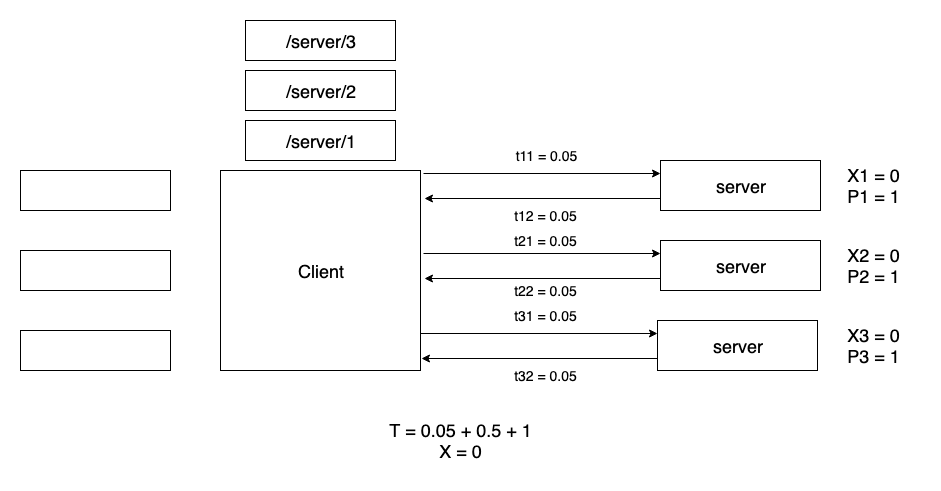

The diagram above was exported from draw.io. Its source (the exported page's mxGraphModel, read from the mxfile embedded in the PNG):
<mxGraphModel dx="1092" dy="1920" grid="1" gridSize="10" guides="1" tooltips="1" connect="1" arrows="1" fold="1" page="1" pageScale="1" pageWidth="826" pageHeight="1169" math="0" shadow="0">
  <root>
    <mxCell id="0" />
    <mxCell id="1" parent="0" />
    <mxCell id="qWyymiY3wK-ePTPxsgIl-4" value="" style="rounded=0;whiteSpace=wrap;html=1;" parent="1" vertex="1">
      <mxGeometry x="20" y="80" width="150" height="40" as="geometry" />
    </mxCell>
    <mxCell id="qWyymiY3wK-ePTPxsgIl-5" value="" style="rounded=0;whiteSpace=wrap;html=1;" parent="1" vertex="1">
      <mxGeometry x="20" y="160" width="150" height="40" as="geometry" />
    </mxCell>
    <mxCell id="qWyymiY3wK-ePTPxsgIl-6" value="" style="rounded=0;whiteSpace=wrap;html=1;" parent="1" vertex="1">
      <mxGeometry x="20" y="240" width="150" height="40" as="geometry" />
    </mxCell>
    <mxCell id="qWyymiY3wK-ePTPxsgIl-9" value="&lt;font style=&quot;font-size: 18px&quot;&gt;Client&lt;/font&gt;" style="whiteSpace=wrap;html=1;aspect=fixed;" parent="1" vertex="1">
      <mxGeometry x="220" y="80" width="200" height="200" as="geometry" />
    </mxCell>
    <mxCell id="AwVjeT6Di6_5vZkV0k5D-50" style="edgeStyle=orthogonalEdgeStyle;rounded=0;orthogonalLoop=1;jettySize=auto;html=1;exitX=1.015;exitY=0.015;exitDx=0;exitDy=0;entryX=0;entryY=0.25;entryDx=0;entryDy=0;exitPerimeter=0;" parent="1" source="qWyymiY3wK-ePTPxsgIl-9" target="AwVjeT6Di6_5vZkV0k5D-1" edge="1">
      <mxGeometry relative="1" as="geometry" />
    </mxCell>
    <mxCell id="AwVjeT6Di6_5vZkV0k5D-51" style="edgeStyle=orthogonalEdgeStyle;rounded=0;orthogonalLoop=1;jettySize=auto;html=1;exitX=0;exitY=0.75;exitDx=0;exitDy=0;entryX=1.02;entryY=0.14;entryDx=0;entryDy=0;entryPerimeter=0;" parent="1" source="AwVjeT6Di6_5vZkV0k5D-1" target="qWyymiY3wK-ePTPxsgIl-9" edge="1">
      <mxGeometry relative="1" as="geometry" />
    </mxCell>
    <mxCell id="AwVjeT6Di6_5vZkV0k5D-1" value="&lt;span style=&quot;white-space: normal&quot;&gt;&lt;font style=&quot;font-size: 18px&quot;&gt;server&lt;br&gt;&lt;/font&gt;&lt;/span&gt;" style="rounded=0;whiteSpace=wrap;html=1;" parent="1" vertex="1">
      <mxGeometry x="660" y="70" width="160" height="50" as="geometry" />
    </mxCell>
    <UserObject label="&lt;font style=&quot;font-size: 18px&quot;&gt;T = 0.05 + 0.5 + 1&lt;br&gt;X = 0&lt;br&gt;&lt;/font&gt;" placeholders="1" name="Variable" id="AwVjeT6Di6_5vZkV0k5D-9">
      <mxCell style="text;html=1;strokeColor=none;fillColor=none;align=center;verticalAlign=middle;whiteSpace=wrap;overflow=hidden;" parent="1" vertex="1">
        <mxGeometry x="20" y="320" width="880" height="60" as="geometry" />
      </mxCell>
    </UserObject>
    <mxCell id="AwVjeT6Di6_5vZkV0k5D-57" style="edgeStyle=orthogonalEdgeStyle;rounded=0;orthogonalLoop=1;jettySize=auto;html=1;exitX=1.015;exitY=0.015;exitDx=0;exitDy=0;entryX=0;entryY=0.25;entryDx=0;entryDy=0;exitPerimeter=0;" parent="1" target="AwVjeT6Di6_5vZkV0k5D-59" edge="1">
      <mxGeometry relative="1" as="geometry">
        <mxPoint x="423" y="163" as="sourcePoint" />
      </mxGeometry>
    </mxCell>
    <mxCell id="AwVjeT6Di6_5vZkV0k5D-58" style="edgeStyle=orthogonalEdgeStyle;rounded=0;orthogonalLoop=1;jettySize=auto;html=1;exitX=0;exitY=0.75;exitDx=0;exitDy=0;entryX=1.02;entryY=0.14;entryDx=0;entryDy=0;entryPerimeter=0;" parent="1" source="AwVjeT6Di6_5vZkV0k5D-59" edge="1">
      <mxGeometry relative="1" as="geometry">
        <mxPoint x="424" y="188" as="targetPoint" />
      </mxGeometry>
    </mxCell>
    <mxCell id="AwVjeT6Di6_5vZkV0k5D-59" value="&lt;span style=&quot;white-space: normal&quot;&gt;&lt;font style=&quot;font-size: 18px&quot;&gt;server&lt;br&gt;&lt;/font&gt;&lt;/span&gt;" style="rounded=0;whiteSpace=wrap;html=1;" parent="1" vertex="1">
      <mxGeometry x="660" y="150" width="160" height="50" as="geometry" />
    </mxCell>
    <mxCell id="AwVjeT6Di6_5vZkV0k5D-60" style="edgeStyle=orthogonalEdgeStyle;rounded=0;orthogonalLoop=1;jettySize=auto;html=1;exitX=1.015;exitY=0.015;exitDx=0;exitDy=0;entryX=0;entryY=0.25;entryDx=0;entryDy=0;exitPerimeter=0;" parent="1" target="AwVjeT6Di6_5vZkV0k5D-62" edge="1">
      <mxGeometry relative="1" as="geometry">
        <mxPoint x="420" y="243" as="sourcePoint" />
      </mxGeometry>
    </mxCell>
    <mxCell id="AwVjeT6Di6_5vZkV0k5D-61" style="edgeStyle=orthogonalEdgeStyle;rounded=0;orthogonalLoop=1;jettySize=auto;html=1;exitX=0;exitY=0.75;exitDx=0;exitDy=0;entryX=1.02;entryY=0.14;entryDx=0;entryDy=0;entryPerimeter=0;" parent="1" source="AwVjeT6Di6_5vZkV0k5D-62" edge="1">
      <mxGeometry relative="1" as="geometry">
        <mxPoint x="421" y="268" as="targetPoint" />
      </mxGeometry>
    </mxCell>
    <mxCell id="AwVjeT6Di6_5vZkV0k5D-62" value="&lt;span style=&quot;white-space: normal&quot;&gt;&lt;font style=&quot;font-size: 18px&quot;&gt;server&lt;br&gt;&lt;/font&gt;&lt;/span&gt;" style="rounded=0;whiteSpace=wrap;html=1;" parent="1" vertex="1">
      <mxGeometry x="657" y="230" width="160" height="50" as="geometry" />
    </mxCell>
    <mxCell id="AwVjeT6Di6_5vZkV0k5D-64" value="&lt;span style=&quot;font-size: 18px ; white-space: normal&quot;&gt;/server/1&lt;/span&gt;" style="rounded=0;whiteSpace=wrap;html=1;" parent="1" vertex="1">
      <mxGeometry x="245" y="30" width="150" height="40" as="geometry" />
    </mxCell>
    <mxCell id="AwVjeT6Di6_5vZkV0k5D-65" value="&lt;span style=&quot;font-size: 18px ; white-space: normal&quot;&gt;/server/2&lt;/span&gt;" style="rounded=0;whiteSpace=wrap;html=1;" parent="1" vertex="1">
      <mxGeometry x="245" y="-20" width="150" height="40" as="geometry" />
    </mxCell>
    <mxCell id="AwVjeT6Di6_5vZkV0k5D-66" value="&lt;span style=&quot;font-size: 18px ; white-space: normal&quot;&gt;/server/3&lt;/span&gt;" style="rounded=0;whiteSpace=wrap;html=1;" parent="1" vertex="1">
      <mxGeometry x="245" y="-70" width="150" height="40" as="geometry" />
    </mxCell>
    <UserObject label="&lt;font style=&quot;font-size: 14px&quot;&gt;t11 = 0.05&lt;/font&gt;" placeholders="1" name="Variable" id="AwVjeT6Di6_5vZkV0k5D-67">
      <mxCell style="text;html=1;strokeColor=none;fillColor=none;align=center;verticalAlign=middle;whiteSpace=wrap;overflow=hidden;" parent="1" vertex="1">
        <mxGeometry x="500" y="50" width="90" height="30" as="geometry" />
      </mxCell>
    </UserObject>
    <UserObject label="&lt;font style=&quot;font-size: 14px&quot;&gt;t12 = 0.05&lt;/font&gt;" placeholders="1" name="Variable" id="AwVjeT6Di6_5vZkV0k5D-68">
      <mxCell style="text;html=1;strokeColor=none;fillColor=none;align=center;verticalAlign=middle;whiteSpace=wrap;overflow=hidden;" parent="1" vertex="1">
        <mxGeometry x="500" y="110" width="90" height="30" as="geometry" />
      </mxCell>
    </UserObject>
    <UserObject label="&lt;font style=&quot;font-size: 14px&quot;&gt;t21 = 0.05&lt;/font&gt;" placeholders="1" name="Variable" id="AwVjeT6Di6_5vZkV0k5D-71">
      <mxCell style="text;html=1;strokeColor=none;fillColor=none;align=center;verticalAlign=middle;whiteSpace=wrap;overflow=hidden;" parent="1" vertex="1">
        <mxGeometry x="500" y="135" width="90" height="30" as="geometry" />
      </mxCell>
    </UserObject>
    <UserObject label="&lt;font style=&quot;font-size: 14px&quot;&gt;t22 = 0.05&lt;/font&gt;" placeholders="1" name="Variable" id="AwVjeT6Di6_5vZkV0k5D-72">
      <mxCell style="text;html=1;strokeColor=none;fillColor=none;align=center;verticalAlign=middle;whiteSpace=wrap;overflow=hidden;" parent="1" vertex="1">
        <mxGeometry x="500" y="185" width="90" height="30" as="geometry" />
      </mxCell>
    </UserObject>
    <UserObject label="&lt;font style=&quot;font-size: 14px&quot;&gt;t31 = 0.05&lt;/font&gt;" placeholders="1" name="Variable" id="AwVjeT6Di6_5vZkV0k5D-73">
      <mxCell style="text;html=1;strokeColor=none;fillColor=none;align=center;verticalAlign=middle;whiteSpace=wrap;overflow=hidden;" parent="1" vertex="1">
        <mxGeometry x="500" y="210" width="90" height="30" as="geometry" />
      </mxCell>
    </UserObject>
    <UserObject label="&lt;font style=&quot;font-size: 14px&quot;&gt;t32 = 0.05&lt;/font&gt;" placeholders="1" name="Variable" id="AwVjeT6Di6_5vZkV0k5D-74">
      <mxCell style="text;html=1;strokeColor=none;fillColor=none;align=center;verticalAlign=middle;whiteSpace=wrap;overflow=hidden;" parent="1" vertex="1">
        <mxGeometry x="500" y="270" width="90" height="30" as="geometry" />
      </mxCell>
    </UserObject>
    <UserObject label="&lt;font style=&quot;font-size: 18px&quot;&gt;X1 = 0&lt;br&gt;P1 = 1&lt;/font&gt;" placeholders="1" name="Variable" id="AwVjeT6Di6_5vZkV0k5D-75">
      <mxCell style="text;html=1;strokeColor=none;fillColor=none;align=center;verticalAlign=middle;whiteSpace=wrap;overflow=hidden;" parent="1" vertex="1">
        <mxGeometry x="826" y="70" width="94" height="50" as="geometry" />
      </mxCell>
    </UserObject>
    <UserObject label="&lt;font style=&quot;font-size: 18px&quot;&gt;X2 = 0&lt;br&gt;P2 = 1&lt;/font&gt;" placeholders="1" name="Variable" id="AwVjeT6Di6_5vZkV0k5D-76">
      <mxCell style="text;html=1;strokeColor=none;fillColor=none;align=center;verticalAlign=middle;whiteSpace=wrap;overflow=hidden;" parent="1" vertex="1">
        <mxGeometry x="826" y="150" width="94" height="50" as="geometry" />
      </mxCell>
    </UserObject>
    <UserObject label="&lt;font style=&quot;font-size: 18px&quot;&gt;X3 = 0&lt;br&gt;P3 = 1&lt;/font&gt;" placeholders="1" name="Variable" id="AwVjeT6Di6_5vZkV0k5D-77">
      <mxCell style="text;html=1;strokeColor=none;fillColor=none;align=center;verticalAlign=middle;whiteSpace=wrap;overflow=hidden;" parent="1" vertex="1">
        <mxGeometry x="826" y="230" width="94" height="50" as="geometry" />
      </mxCell>
    </UserObject>
  </root>
</mxGraphModel>